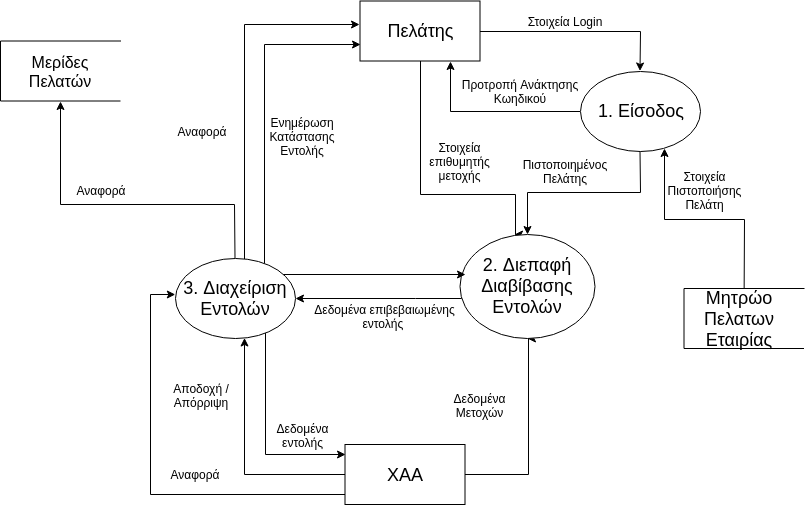

The diagram above was exported from draw.io. Its source (the exported page's mxGraphModel, read from the mxfile embedded in the PNG):
<mxGraphModel dx="1488" dy="631" grid="1" gridSize="10" guides="1" tooltips="1" connect="1" arrows="1" fold="1" page="1" pageScale="1" pageWidth="850" pageHeight="1100" math="0" shadow="0">
  <root>
    <mxCell id="0" />
    <mxCell id="1" parent="0" />
    <mxCell id="2Jcjepf-wgYnSCiZa8Y2-4" value="" style="rounded=0;whiteSpace=wrap;html=1;fillColor=none;" parent="1" vertex="1">
      <mxGeometry x="379.5" y="26.5" width="120" height="60" as="geometry" />
    </mxCell>
    <mxCell id="GRQ15BTBW4CokyNVDJQ9-27" style="edgeStyle=orthogonalEdgeStyle;rounded=0;orthogonalLoop=1;jettySize=auto;html=1;entryX=0.5;entryY=1;entryDx=0;entryDy=0;" parent="1" source="2Jcjepf-wgYnSCiZa8Y2-5" target="GRQ15BTBW4CokyNVDJQ9-4" edge="1">
      <mxGeometry relative="1" as="geometry">
        <mxPoint x="563.5" y="390" as="targetPoint" />
        <Array as="points">
          <mxPoint x="547.5" y="500" />
        </Array>
      </mxGeometry>
    </mxCell>
    <mxCell id="GRQ15BTBW4CokyNVDJQ9-35" style="edgeStyle=orthogonalEdgeStyle;rounded=0;orthogonalLoop=1;jettySize=auto;html=1;" parent="1" source="2Jcjepf-wgYnSCiZa8Y2-5" target="GRQ15BTBW4CokyNVDJQ9-5" edge="1">
      <mxGeometry relative="1" as="geometry">
        <mxPoint x="224.5" y="364" as="targetPoint" />
        <Array as="points">
          <mxPoint x="263.5" y="500" />
        </Array>
      </mxGeometry>
    </mxCell>
    <mxCell id="GRQ15BTBW4CokyNVDJQ9-47" style="edgeStyle=orthogonalEdgeStyle;rounded=0;orthogonalLoop=1;jettySize=auto;html=1;" parent="1" source="2Jcjepf-wgYnSCiZa8Y2-5" target="GRQ15BTBW4CokyNVDJQ9-5" edge="1">
      <mxGeometry relative="1" as="geometry">
        <mxPoint x="123.5" y="320" as="targetPoint" />
        <Array as="points">
          <mxPoint x="170" y="520" />
          <mxPoint x="170" y="320" />
        </Array>
      </mxGeometry>
    </mxCell>
    <mxCell id="2Jcjepf-wgYnSCiZa8Y2-5" value="" style="rounded=0;whiteSpace=wrap;html=1;fillColor=none;" parent="1" vertex="1">
      <mxGeometry x="364.5" y="470" width="120" height="60" as="geometry" />
    </mxCell>
    <mxCell id="2Jcjepf-wgYnSCiZa8Y2-19" value="" style="shape=partialRectangle;whiteSpace=wrap;html=1;bottom=1;right=1;left=1;top=0;fillColor=none;routingCenterX=-0.5;rotation=90;" parent="1" vertex="1">
      <mxGeometry x="50" y="36.5" width="60" height="120" as="geometry" />
    </mxCell>
    <mxCell id="GRQ15BTBW4CokyNVDJQ9-18" style="edgeStyle=orthogonalEdgeStyle;rounded=0;orthogonalLoop=1;jettySize=auto;html=1;entryX=0.701;entryY=0.963;entryDx=0;entryDy=0;entryPerimeter=0;" parent="1" source="2Jcjepf-wgYnSCiZa8Y2-20" target="GRQ15BTBW4CokyNVDJQ9-2" edge="1">
      <mxGeometry relative="1" as="geometry">
        <mxPoint x="683" y="179" as="targetPoint" />
      </mxGeometry>
    </mxCell>
    <mxCell id="2Jcjepf-wgYnSCiZa8Y2-20" value="" style="shape=partialRectangle;whiteSpace=wrap;html=1;bottom=1;right=1;left=1;top=0;fillColor=none;routingCenterX=-0.5;rotation=90;" parent="1" vertex="1">
      <mxGeometry x="733.5" y="284" width="60" height="120" as="geometry" />
    </mxCell>
    <mxCell id="GRQ15BTBW4CokyNVDJQ9-8" style="edgeStyle=orthogonalEdgeStyle;rounded=0;orthogonalLoop=1;jettySize=auto;html=1;" parent="1" source="2Jcjepf-wgYnSCiZa8Y2-21" target="GRQ15BTBW4CokyNVDJQ9-2" edge="1">
      <mxGeometry relative="1" as="geometry" />
    </mxCell>
    <mxCell id="GRQ15BTBW4CokyNVDJQ9-38" style="edgeStyle=orthogonalEdgeStyle;rounded=0;orthogonalLoop=1;jettySize=auto;html=1;entryX=0.407;entryY=0;entryDx=0;entryDy=0;entryPerimeter=0;" parent="1" source="2Jcjepf-wgYnSCiZa8Y2-21" target="GRQ15BTBW4CokyNVDJQ9-4" edge="1">
      <mxGeometry relative="1" as="geometry">
        <Array as="points">
          <mxPoint x="439.5" y="220" />
          <mxPoint x="534.5" y="220" />
        </Array>
      </mxGeometry>
    </mxCell>
    <mxCell id="2Jcjepf-wgYnSCiZa8Y2-21" value="&lt;font style=&quot;font-size: 18px&quot;&gt;Πελάτης&lt;/font&gt;" style="text;html=1;strokeColor=none;fillColor=none;align=center;verticalAlign=middle;whiteSpace=wrap;rounded=0;" parent="1" vertex="1">
      <mxGeometry x="379.5" y="26.5" width="120" height="60" as="geometry" />
    </mxCell>
    <mxCell id="2Jcjepf-wgYnSCiZa8Y2-22" value="&lt;font style=&quot;font-size: 18px&quot;&gt;ΧΑΑ&lt;/font&gt;" style="text;html=1;strokeColor=none;fillColor=none;align=center;verticalAlign=middle;whiteSpace=wrap;rounded=0;" parent="1" vertex="1">
      <mxGeometry x="404.5" y="490" width="40" height="20" as="geometry" />
    </mxCell>
    <mxCell id="2Jcjepf-wgYnSCiZa8Y2-23" value="&lt;font size=&quot;3&quot;&gt;Μερίδες Πελατών&lt;/font&gt;" style="text;html=1;strokeColor=none;fillColor=none;align=center;verticalAlign=middle;whiteSpace=wrap;rounded=0;" parent="1" vertex="1">
      <mxGeometry x="30" y="71.5" width="100" height="50" as="geometry" />
    </mxCell>
    <mxCell id="2Jcjepf-wgYnSCiZa8Y2-24" value="&lt;font style=&quot;font-size: 18px&quot;&gt;Μητρώο Πελατων Εταιρίας&lt;/font&gt;" style="text;html=1;strokeColor=none;fillColor=none;align=center;verticalAlign=middle;whiteSpace=wrap;rounded=0;" parent="1" vertex="1">
      <mxGeometry x="713.5" y="319" width="90" height="50" as="geometry" />
    </mxCell>
    <mxCell id="2Jcjepf-wgYnSCiZa8Y2-28" value="Αναφορά" style="text;html=1;strokeColor=none;fillColor=none;align=center;verticalAlign=middle;whiteSpace=wrap;rounded=0;" parent="1" vertex="1">
      <mxGeometry x="90" y="205.5" width="60" height="20" as="geometry" />
    </mxCell>
    <mxCell id="2Jcjepf-wgYnSCiZa8Y2-36" value="Δεδομένα Μετοχών" style="text;html=1;strokeColor=none;fillColor=none;align=center;verticalAlign=middle;whiteSpace=wrap;rounded=0;" parent="1" vertex="1">
      <mxGeometry x="467" y="420" width="65" height="20" as="geometry" />
    </mxCell>
    <mxCell id="GRQ15BTBW4CokyNVDJQ9-9" style="edgeStyle=orthogonalEdgeStyle;rounded=0;orthogonalLoop=1;jettySize=auto;html=1;entryX=0.75;entryY=1;entryDx=0;entryDy=0;" parent="1" source="GRQ15BTBW4CokyNVDJQ9-2" target="2Jcjepf-wgYnSCiZa8Y2-21" edge="1">
      <mxGeometry relative="1" as="geometry">
        <mxPoint x="469.5" y="96.5" as="targetPoint" />
      </mxGeometry>
    </mxCell>
    <mxCell id="GRQ15BTBW4CokyNVDJQ9-20" style="edgeStyle=orthogonalEdgeStyle;rounded=0;orthogonalLoop=1;jettySize=auto;html=1;entryX=0.5;entryY=0;entryDx=0;entryDy=0;" parent="1" source="GRQ15BTBW4CokyNVDJQ9-2" target="GRQ15BTBW4CokyNVDJQ9-4" edge="1">
      <mxGeometry relative="1" as="geometry" />
    </mxCell>
    <mxCell id="GRQ15BTBW4CokyNVDJQ9-2" value="" style="ellipse;whiteSpace=wrap;html=1;" parent="1" vertex="1">
      <mxGeometry x="599.5" y="96.5" width="120" height="80" as="geometry" />
    </mxCell>
    <mxCell id="GRQ15BTBW4CokyNVDJQ9-3" value="&lt;font style=&quot;font-size: 18px&quot;&gt;1. Είσοδος&lt;/font&gt;" style="text;html=1;strokeColor=none;fillColor=none;align=center;verticalAlign=middle;whiteSpace=wrap;rounded=0;" parent="1" vertex="1">
      <mxGeometry x="608.5" y="126.5" width="105" height="20" as="geometry" />
    </mxCell>
    <mxCell id="GRQ15BTBW4CokyNVDJQ9-29" style="edgeStyle=orthogonalEdgeStyle;rounded=0;orthogonalLoop=1;jettySize=auto;html=1;entryX=1;entryY=0.5;entryDx=0;entryDy=0;" parent="1" source="GRQ15BTBW4CokyNVDJQ9-4" target="GRQ15BTBW4CokyNVDJQ9-5" edge="1">
      <mxGeometry relative="1" as="geometry">
        <Array as="points">
          <mxPoint x="434.5" y="324" />
          <mxPoint x="434.5" y="324" />
        </Array>
      </mxGeometry>
    </mxCell>
    <mxCell id="GRQ15BTBW4CokyNVDJQ9-4" value="" style="ellipse;whiteSpace=wrap;html=1;" parent="1" vertex="1">
      <mxGeometry x="479.5" y="260" width="135" height="104" as="geometry" />
    </mxCell>
    <mxCell id="GRQ15BTBW4CokyNVDJQ9-31" style="edgeStyle=orthogonalEdgeStyle;rounded=0;orthogonalLoop=1;jettySize=auto;html=1;" parent="1" source="GRQ15BTBW4CokyNVDJQ9-5" edge="1">
      <mxGeometry relative="1" as="geometry">
        <mxPoint x="364.5" y="480" as="targetPoint" />
        <Array as="points">
          <mxPoint x="284.5" y="480" />
          <mxPoint x="364.5" y="480" />
        </Array>
      </mxGeometry>
    </mxCell>
    <mxCell id="GRQ15BTBW4CokyNVDJQ9-40" style="edgeStyle=orthogonalEdgeStyle;rounded=0;orthogonalLoop=1;jettySize=auto;html=1;" parent="1" source="GRQ15BTBW4CokyNVDJQ9-5" edge="1">
      <mxGeometry relative="1" as="geometry">
        <mxPoint x="484.5" y="300" as="targetPoint" />
        <Array as="points">
          <mxPoint x="484.5" y="300" />
        </Array>
      </mxGeometry>
    </mxCell>
    <mxCell id="GRQ15BTBW4CokyNVDJQ9-43" style="edgeStyle=orthogonalEdgeStyle;rounded=0;orthogonalLoop=1;jettySize=auto;html=1;" parent="1" source="GRQ15BTBW4CokyNVDJQ9-5" edge="1">
      <mxGeometry relative="1" as="geometry">
        <mxPoint x="379.5" y="70" as="targetPoint" />
        <Array as="points">
          <mxPoint x="283.5" y="70" />
          <mxPoint x="379.5" y="70" />
        </Array>
      </mxGeometry>
    </mxCell>
    <mxCell id="GRQ15BTBW4CokyNVDJQ9-45" style="edgeStyle=orthogonalEdgeStyle;rounded=0;orthogonalLoop=1;jettySize=auto;html=1;entryX=-0.003;entryY=0.392;entryDx=0;entryDy=0;entryPerimeter=0;" parent="1" source="GRQ15BTBW4CokyNVDJQ9-5" target="2Jcjepf-wgYnSCiZa8Y2-21" edge="1">
      <mxGeometry relative="1" as="geometry">
        <Array as="points">
          <mxPoint x="263.5" y="50" />
        </Array>
      </mxGeometry>
    </mxCell>
    <mxCell id="GRQ15BTBW4CokyNVDJQ9-54" style="edgeStyle=orthogonalEdgeStyle;rounded=0;orthogonalLoop=1;jettySize=auto;html=1;entryX=1;entryY=0.5;entryDx=0;entryDy=0;" parent="1" source="GRQ15BTBW4CokyNVDJQ9-5" target="2Jcjepf-wgYnSCiZa8Y2-19" edge="1">
      <mxGeometry relative="1" as="geometry">
        <Array as="points">
          <mxPoint x="254" y="230" />
          <mxPoint x="80" y="230" />
        </Array>
      </mxGeometry>
    </mxCell>
    <mxCell id="GRQ15BTBW4CokyNVDJQ9-5" value="" style="ellipse;whiteSpace=wrap;html=1;" parent="1" vertex="1">
      <mxGeometry x="194.5" y="284" width="120" height="80" as="geometry" />
    </mxCell>
    <mxCell id="GRQ15BTBW4CokyNVDJQ9-6" value="&lt;font style=&quot;font-size: 18px&quot;&gt;2. Διεπαφή Διαβίβασης Εντολών&lt;/font&gt;&lt;br&gt;" style="text;html=1;strokeColor=none;fillColor=none;align=center;verticalAlign=middle;whiteSpace=wrap;rounded=0;" parent="1" vertex="1">
      <mxGeometry x="527" y="301.5" width="40" height="20" as="geometry" />
    </mxCell>
    <mxCell id="GRQ15BTBW4CokyNVDJQ9-7" value="&lt;font style=&quot;font-size: 18px&quot;&gt;3. Διαχείριση Εντολών&lt;/font&gt;" style="text;html=1;strokeColor=none;fillColor=none;align=center;verticalAlign=middle;whiteSpace=wrap;rounded=0;" parent="1" vertex="1">
      <mxGeometry x="199.5" y="314" width="110" height="20" as="geometry" />
    </mxCell>
    <mxCell id="GRQ15BTBW4CokyNVDJQ9-10" value="Στοιχεία Login&lt;br&gt;" style="text;html=1;strokeColor=none;fillColor=none;align=center;verticalAlign=middle;whiteSpace=wrap;rounded=0;" parent="1" vertex="1">
      <mxGeometry x="539.5" y="36.5" width="90" height="20" as="geometry" />
    </mxCell>
    <mxCell id="GRQ15BTBW4CokyNVDJQ9-12" value="Προτροπή Ανάκτησης Κωηδικού" style="text;html=1;strokeColor=none;fillColor=none;align=center;verticalAlign=middle;whiteSpace=wrap;rounded=0;" parent="1" vertex="1">
      <mxGeometry x="479.5" y="106.5" width="120" height="20" as="geometry" />
    </mxCell>
    <mxCell id="GRQ15BTBW4CokyNVDJQ9-16" value="Στοιχεία Πιστοποιήσης Πελάτη" style="text;html=1;strokeColor=none;fillColor=none;align=center;verticalAlign=middle;whiteSpace=wrap;rounded=0;" parent="1" vertex="1">
      <mxGeometry x="689" y="205.5" width="71" height="20" as="geometry" />
    </mxCell>
    <mxCell id="GRQ15BTBW4CokyNVDJQ9-21" value="Πιστοποιημένος Πελάτης" style="text;html=1;strokeColor=none;fillColor=none;align=center;verticalAlign=middle;whiteSpace=wrap;rounded=0;" parent="1" vertex="1">
      <mxGeometry x="564.5" y="186.5" width="40" height="20" as="geometry" />
    </mxCell>
    <mxCell id="GRQ15BTBW4CokyNVDJQ9-22" value="Στοιχεία επιθυμητής μετοχής" style="text;html=1;strokeColor=none;fillColor=none;align=center;verticalAlign=middle;whiteSpace=wrap;rounded=0;" parent="1" vertex="1">
      <mxGeometry x="459.5" y="176.5" width="40" height="20" as="geometry" />
    </mxCell>
    <mxCell id="GRQ15BTBW4CokyNVDJQ9-30" value="Δεδομένα επιβεβαιωμένης εντολής&amp;nbsp;" style="text;html=1;strokeColor=none;fillColor=none;align=center;verticalAlign=middle;whiteSpace=wrap;rounded=0;" parent="1" vertex="1">
      <mxGeometry x="333" y="331.5" width="143" height="20" as="geometry" />
    </mxCell>
    <mxCell id="GRQ15BTBW4CokyNVDJQ9-32" value="Δεδομένα εντολής" style="text;html=1;strokeColor=none;fillColor=none;align=center;verticalAlign=middle;whiteSpace=wrap;rounded=0;" parent="1" vertex="1">
      <mxGeometry x="302" y="450" width="40" height="20" as="geometry" />
    </mxCell>
    <mxCell id="GRQ15BTBW4CokyNVDJQ9-41" value="Αποδοχή / Απόρριψη" style="text;html=1;strokeColor=none;fillColor=none;align=center;verticalAlign=middle;whiteSpace=wrap;rounded=0;" parent="1" vertex="1">
      <mxGeometry x="201" y="410" width="40" height="20" as="geometry" />
    </mxCell>
    <mxCell id="GRQ15BTBW4CokyNVDJQ9-44" value="Ενημέρωση Κατάστασης Εντολής" style="text;html=1;strokeColor=none;fillColor=none;align=center;verticalAlign=middle;whiteSpace=wrap;rounded=0;" parent="1" vertex="1">
      <mxGeometry x="302" y="151.5" width="40" height="20" as="geometry" />
    </mxCell>
    <mxCell id="GRQ15BTBW4CokyNVDJQ9-46" value="Αναφορά" style="text;html=1;strokeColor=none;fillColor=none;align=center;verticalAlign=middle;whiteSpace=wrap;rounded=0;" parent="1" vertex="1">
      <mxGeometry x="201" y="146.5" width="40" height="20" as="geometry" />
    </mxCell>
    <mxCell id="GRQ15BTBW4CokyNVDJQ9-48" value="Αναφορά" style="text;html=1;strokeColor=none;fillColor=none;align=center;verticalAlign=middle;whiteSpace=wrap;rounded=0;" parent="1" vertex="1">
      <mxGeometry x="193.5" y="490" width="40" height="20" as="geometry" />
    </mxCell>
  </root>
</mxGraphModel>